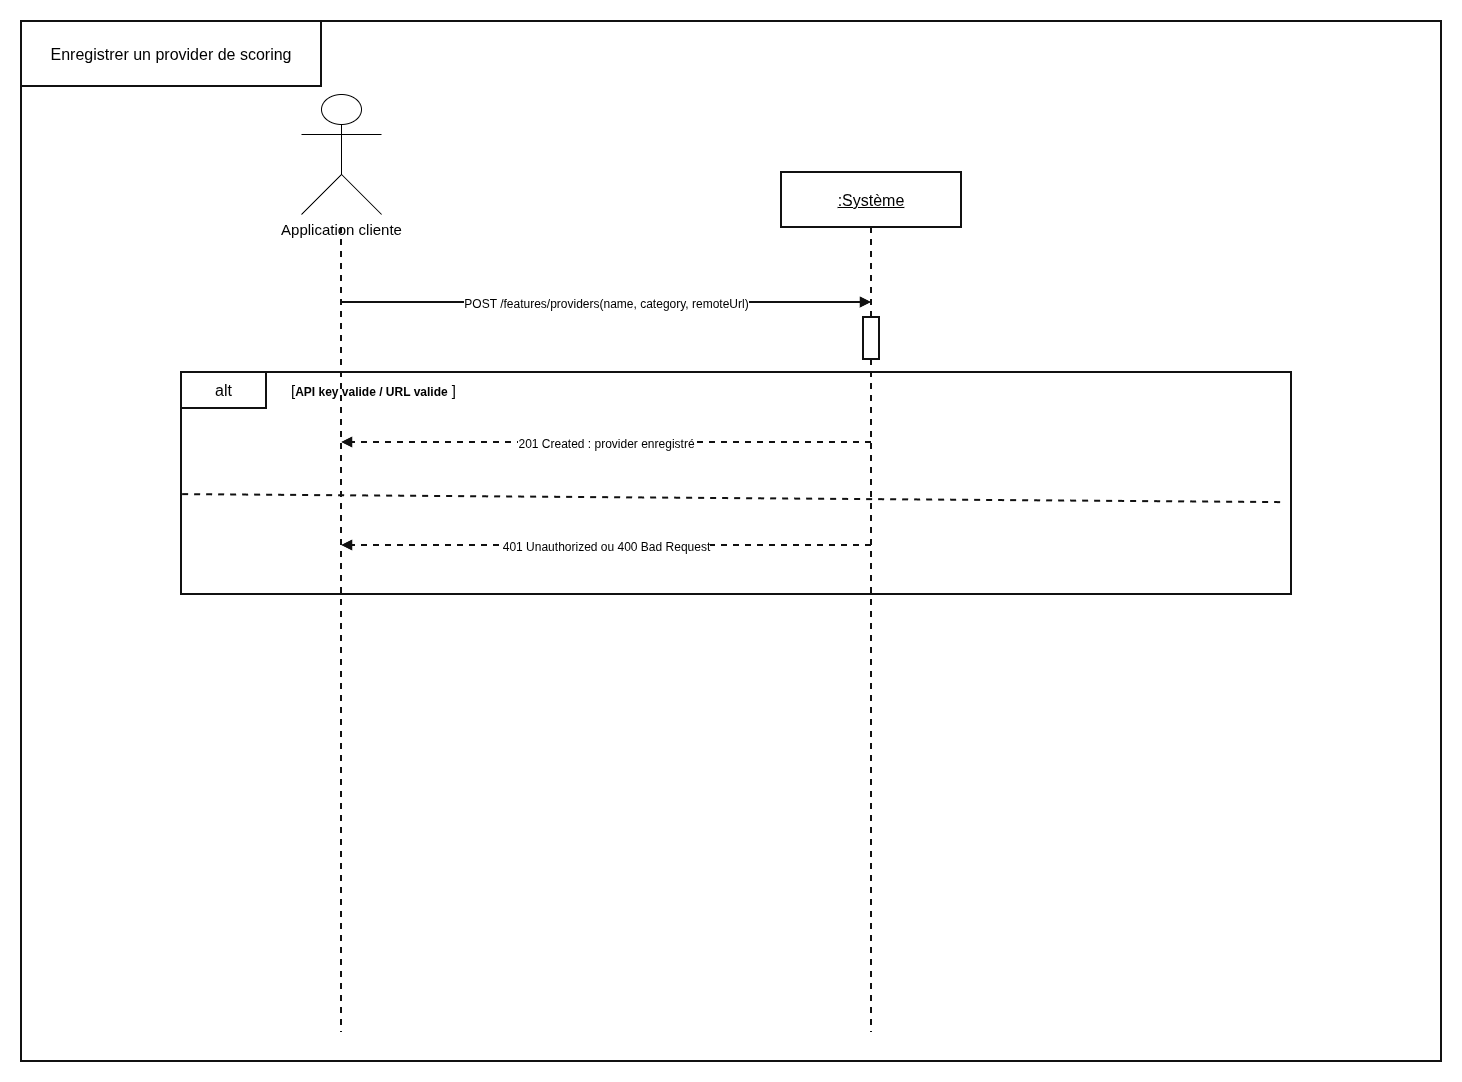

The diagram above was exported from draw.io. Its source (the exported page's mxGraphModel, read from the mxfile embedded in the PNG):
<mxGraphModel dx="1416" dy="869" grid="1" gridSize="10" guides="1" tooltips="1" connect="1" arrows="1" fold="1" page="1" pageScale="1" pageWidth="1800" pageHeight="1150" math="0" shadow="0">
  <root>
    <mxCell id="0" />
    <mxCell id="1" parent="0" />
    <mxCell id="bSXD57KhAymxaI5juznh-1" parent="1" style="rounded=0;whiteSpace=wrap;html=1;fillColor=none;strokeColor=#111111;strokeWidth=2;" value="" vertex="1">
      <mxGeometry height="1040" width="1420" x="280" y="170" as="geometry" />
    </mxCell>
    <mxCell id="bSXD57KhAymxaI5juznh-2" parent="1" style="rounded=0;whiteSpace=wrap;html=1;fillColor=#FFFFFF;strokeColor=#111111;strokeWidth=2;fontSize=16;align=center;verticalAlign=middle;" value="Enregistrer un provider de scoring" vertex="1">
      <mxGeometry height="65" width="300" x="280" y="170" as="geometry" />
    </mxCell>
    <mxCell id="bSXD57KhAymxaI5juznh-3" parent="1" style="shape=umlActor;verticalLabelPosition=bottom;verticalAlign=top;html=1;outlineConnect=0;fontSize=15;" value="Application cliente" vertex="1">
      <mxGeometry height="120" width="80" x="560" y="243" as="geometry" />
    </mxCell>
    <mxCell id="bSXD57KhAymxaI5juznh-4" parent="1" style="rounded=0;whiteSpace=wrap;html=1;fillColor=#FFFFFF;strokeColor=#111111;strokeWidth=2;fontSize=16;align=center;verticalAlign=middle;" value="&lt;u&gt;:Système&lt;/u&gt;" vertex="1">
      <mxGeometry height="55" width="180" x="1040" y="321" as="geometry" />
    </mxCell>
    <mxCell id="bSXD57KhAymxaI5juznh-5" edge="1" parent="1" style="endArrow=none;dashed=1;html=1;strokeColor=#111111;strokeWidth=2;" value="">
      <mxGeometry relative="1" as="geometry">
        <mxPoint x="600" y="376" as="sourcePoint" />
        <mxPoint x="600" y="1181" as="targetPoint" />
      </mxGeometry>
    </mxCell>
    <mxCell id="bSXD57KhAymxaI5juznh-6" edge="1" parent="1" style="endArrow=none;dashed=1;html=1;strokeColor=#111111;strokeWidth=2;" value="">
      <mxGeometry relative="1" as="geometry">
        <mxPoint x="1130" y="376" as="sourcePoint" />
        <mxPoint x="1130" y="1181" as="targetPoint" />
      </mxGeometry>
    </mxCell>
    <mxCell id="bSXD57KhAymxaI5juznh-7" edge="1" parent="1" style="endArrow=block;html=1;rounded=0;strokeColor=#111111;strokeWidth=2;fontSize=15;labelBackgroundColor=#FFFFFF;" value="&lt;span style=&quot;font-size: 12px;&quot;&gt;POST /features/providers(name, category, remoteUrl)&lt;/span&gt;">
      <mxGeometry relative="1" as="geometry">
        <mxPoint x="600" y="451" as="sourcePoint" />
        <mxPoint x="1130" y="451" as="targetPoint" />
      </mxGeometry>
    </mxCell>
    <mxCell id="bSXD57KhAymxaI5juznh-8" parent="1" style="rounded=0;whiteSpace=wrap;html=1;fillColor=#FFFFFF;strokeColor=#111111;strokeWidth=2;" value="" vertex="1">
      <mxGeometry height="42" width="16" x="1122" y="466" as="geometry" />
    </mxCell>
    <mxCell id="bSXD57KhAymxaI5juznh-9" parent="1" style="rounded=0;whiteSpace=wrap;html=1;fillColor=none;strokeColor=#111111;strokeWidth=2;fontSize=15;align=center;verticalAlign=top;spacingTop=25;" value="" vertex="1">
      <mxGeometry height="222" width="1110" x="440" y="521" as="geometry" />
    </mxCell>
    <mxCell id="bSXD57KhAymxaI5juznh-10" parent="1" style="rounded=0;whiteSpace=wrap;html=1;fillColor=#FFFFFF;strokeColor=#111111;strokeWidth=2;fontSize=16;align=center;verticalAlign=middle;" value="alt" vertex="1">
      <mxGeometry height="36" width="85" x="440" y="521" as="geometry" />
    </mxCell>
    <mxCell id="bSXD57KhAymxaI5juznh-11" edge="1" parent="1" style="endArrow=block;html=1;rounded=0;strokeColor=#111111;strokeWidth=2;fontSize=15;dashed=1;labelBackgroundColor=#FFFFFF;" value="&lt;span style=&quot;font-size: 12px;&quot;&gt;201 Created : provider enregistré&lt;/span&gt;">
      <mxGeometry relative="1" as="geometry">
        <mxPoint x="1130" y="591" as="sourcePoint" />
        <mxPoint x="600" y="591" as="targetPoint" />
      </mxGeometry>
    </mxCell>
    <mxCell id="bSXD57KhAymxaI5juznh-12" edge="1" parent="1" source="bSXD57KhAymxaI5juznh-9" style="endArrow=none;dashed=1;html=1;strokeColor=#111111;strokeWidth=2;exitX=0.001;exitY=0.55;exitDx=0;exitDy=0;exitPerimeter=0;entryX=0.991;entryY=0.586;entryDx=0;entryDy=0;entryPerimeter=0;" target="bSXD57KhAymxaI5juznh-9" value="">
      <mxGeometry relative="1" as="geometry">
        <mxPoint x="460" y="643" as="sourcePoint" />
        <mxPoint x="1530" y="643" as="targetPoint" />
      </mxGeometry>
    </mxCell>
    <mxCell id="bSXD57KhAymxaI5juznh-13" edge="1" parent="1" style="endArrow=block;html=1;rounded=0;strokeColor=#111111;strokeWidth=2;fontSize=15;dashed=1;labelBackgroundColor=#FFFFFF;" value="&lt;span style=&quot;font-size: 12px;&quot;&gt;401 Unauthorized ou 400 Bad Request&lt;/span&gt;">
      <mxGeometry relative="1" as="geometry">
        <mxPoint x="1130" y="694" as="sourcePoint" />
        <mxPoint x="600" y="694" as="targetPoint" />
      </mxGeometry>
    </mxCell>
    <mxCell id="bSXD57KhAymxaI5juznh-14" parent="1" style="text;html=1;whiteSpace=wrap;strokeColor=none;fillColor=none;align=center;verticalAlign=middle;rounded=0;" value="&lt;span style=&quot;font-size: 15px;&quot;&gt;[&lt;/span&gt;&lt;span style=&quot;font-weight: 700; text-align: left;&quot;&gt;API key valide / URL valide&lt;/span&gt;&lt;span style=&quot;font-size: 15px;&quot;&gt;&amp;nbsp;]&lt;/span&gt;" vertex="1">
      <mxGeometry height="30" width="215" x="525" y="524" as="geometry" />
    </mxCell>
  </root>
</mxGraphModel>